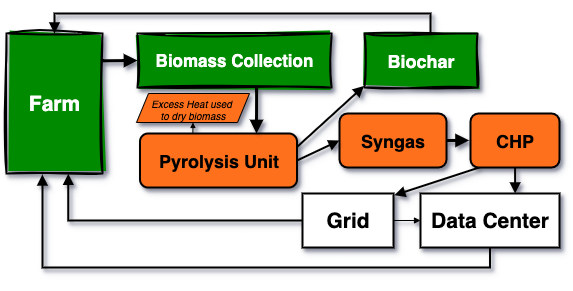

The diagram above was exported from draw.io. Its source (the exported page's mxGraphModel, read from the mxfile embedded in the PNG):
<mxGraphModel dx="1800" dy="1261" grid="1" gridSize="10" guides="1" tooltips="1" connect="1" arrows="1" fold="1" page="1" pageScale="1" pageWidth="1169" pageHeight="827" math="0" shadow="0">
  <root>
    <mxCell id="0" />
    <mxCell id="1" parent="0" />
    <mxCell id="7rxuiheAk15OXAUIN1sc-22" value="" style="edgeStyle=orthogonalEdgeStyle;rounded=0;orthogonalLoop=1;jettySize=auto;html=1;exitX=0;exitY=0.5;exitDx=0;exitDy=0;entryX=0.644;entryY=1.002;entryDx=0;entryDy=0;entryPerimeter=0;strokeWidth=2;endArrow=block;endFill=1;shadow=1;" parent="1" source="9" target="2" edge="1">
      <mxGeometry relative="1" as="geometry">
        <mxPoint x="7.999999999999773" y="61" as="targetPoint" />
      </mxGeometry>
    </mxCell>
    <mxCell id="2" value="Farm" style="whiteSpace=wrap;strokeWidth=2;perimeterSpacing=0;shadow=1;sketch=1;curveFitting=1;jiggle=2;fillStyle=solid;fillColor=light-dark(#008A00,#497636);fontColor=#ffffff;strokeColor=light-dark(#000000,#006600);fontStyle=1;fontSize=21;" parent="1" vertex="1">
      <mxGeometry x="-40" y="-70" width="96" height="140" as="geometry" />
    </mxCell>
    <mxCell id="3" value="Biomass Collection" style="whiteSpace=wrap;strokeWidth=2;sketch=1;curveFitting=1;jiggle=2;shadow=1;fillStyle=solid;strokeColor=light-dark(#000000,#006600);align=center;verticalAlign=middle;fontFamily=Helvetica;fontSize=17;fontColor=#ffffff;fontStyle=1;fillColor=light-dark(#008A00,#497636);" parent="1" vertex="1">
      <mxGeometry x="91" y="-70" width="194" height="54" as="geometry" />
    </mxCell>
    <mxCell id="7rxuiheAk15OXAUIN1sc-30" value="" style="rounded=0;orthogonalLoop=1;jettySize=auto;html=1;shadow=1;strokeColor=default;strokeWidth=1;align=center;verticalAlign=middle;fontFamily=Helvetica;fontSize=11;fontColor=default;labelBackgroundColor=default;endArrow=block;endFill=1;endSize=3;exitX=0.337;exitY=0.004;exitDx=0;exitDy=0;exitPerimeter=0;" parent="1" source="4" target="7rxuiheAk15OXAUIN1sc-29" edge="1">
      <mxGeometry relative="1" as="geometry" />
    </mxCell>
    <mxCell id="4" value="Pyrolysis Unit" style="whiteSpace=wrap;strokeWidth=2;rounded=1;glass=0;shadow=1;fillColor=light-dark(#FF701D,#FF701D);strokeColor=light-dark(#000000,#A40E00);fontStyle=1;fontSize=18;fontColor=light-dark(#000000,#000000);" parent="1" vertex="1">
      <mxGeometry x="93.5" y="30" width="157" height="54" as="geometry" />
    </mxCell>
    <mxCell id="5" value="Syngas" style="whiteSpace=wrap;strokeWidth=2;rounded=1;shadow=1;glass=0;strokeColor=light-dark(#000000,#A40E00);align=center;verticalAlign=middle;fontFamily=Helvetica;fontSize=18;fontColor=light-dark(#000000,#000000);fontStyle=1;fillColor=light-dark(#FF701D,#FF701D);" parent="1" vertex="1">
      <mxGeometry x="293" y="10" width="107" height="54" as="geometry" />
    </mxCell>
    <mxCell id="6" value="Biochar" style="whiteSpace=wrap;strokeWidth=2;sketch=1;curveFitting=1;jiggle=2;shadow=1;fillStyle=solid;strokeColor=light-dark(#000000,#006600);align=center;verticalAlign=middle;fontFamily=Helvetica;fontSize=18;fontColor=light-dark(#FFFFFF,#FFFFFF);fontStyle=1;fillColor=light-dark(#008A00,#142213);" parent="1" vertex="1">
      <mxGeometry x="318" y="-70" width="113" height="54" as="geometry" />
    </mxCell>
    <mxCell id="7rxuiheAk15OXAUIN1sc-18" value="" style="rounded=0;orthogonalLoop=1;jettySize=auto;html=1;entryX=1.009;entryY=0.032;entryDx=0;entryDy=0;exitX=0.106;exitY=0.996;exitDx=0;exitDy=0;strokeWidth=2;endArrow=block;endFill=1;entryPerimeter=0;exitPerimeter=0;shadow=1;" parent="1" source="7" target="9" edge="1">
      <mxGeometry relative="1" as="geometry" />
    </mxCell>
    <mxCell id="7rxuiheAk15OXAUIN1sc-19" value="" style="rounded=0;orthogonalLoop=1;jettySize=auto;html=1;strokeWidth=2;endArrow=block;endFill=1;entryX=0.681;entryY=0;entryDx=0;entryDy=0;entryPerimeter=0;shadow=1;" parent="1" source="7" target="8" edge="1">
      <mxGeometry relative="1" as="geometry" />
    </mxCell>
    <mxCell id="7" value="CHP" style="whiteSpace=wrap;strokeWidth=2;rounded=1;shadow=1;glass=0;strokeColor=light-dark(#000000,#A40E00);align=center;verticalAlign=middle;fontFamily=Helvetica;fontSize=18;fontColor=light-dark(#000000,#000000);fontStyle=1;fillColor=light-dark(#FF701D,#FF701D);" parent="1" vertex="1">
      <mxGeometry x="424" y="10" width="89" height="54" as="geometry" />
    </mxCell>
    <mxCell id="7rxuiheAk15OXAUIN1sc-24" value="" style="edgeStyle=orthogonalEdgeStyle;rounded=0;orthogonalLoop=1;jettySize=auto;html=1;entryX=0.374;entryY=1.007;entryDx=0;entryDy=0;exitX=0.5;exitY=1;exitDx=0;exitDy=0;entryPerimeter=0;strokeWidth=2;endArrow=block;endFill=1;shadow=1;" parent="1" source="8" target="2" edge="1">
      <mxGeometry relative="1" as="geometry" />
    </mxCell>
    <mxCell id="7rxuiheAk15OXAUIN1sc-28" value="" style="edgeStyle=orthogonalEdgeStyle;rounded=0;orthogonalLoop=1;jettySize=auto;html=1;strokeColor=default;strokeWidth=1;align=center;verticalAlign=middle;fontFamily=Helvetica;fontSize=11;fontColor=default;labelBackgroundColor=default;endArrow=block;endFill=1;shadow=1;endSize=4;" parent="1" source="9" target="8" edge="1">
      <mxGeometry relative="1" as="geometry" />
    </mxCell>
    <mxCell id="8" value="Data Center" style="whiteSpace=wrap;strokeWidth=2;shadow=1;fontStyle=1;fontSize=21;" parent="1" vertex="1">
      <mxGeometry x="374" y="90" width="139" height="54" as="geometry" />
    </mxCell>
    <mxCell id="9" value="Grid" style="whiteSpace=wrap;strokeWidth=2;shadow=1;fontStyle=1;fontSize=21;" parent="1" vertex="1">
      <mxGeometry x="256" y="90" width="91" height="54" as="geometry" />
    </mxCell>
    <mxCell id="11" value="" style="curved=1;startArrow=none;endArrow=block;exitX=0.997;exitY=0.195;entryX=0;entryY=0.5;exitDx=0;exitDy=0;entryDx=0;entryDy=0;strokeWidth=3;exitPerimeter=0;shadow=1;" parent="1" source="2" target="3" edge="1">
      <mxGeometry relative="1" as="geometry">
        <Array as="points" />
      </mxGeometry>
    </mxCell>
    <mxCell id="12" value="" style="curved=1;startArrow=none;endArrow=block;exitX=0.5;exitY=1;entryX=0.601;entryY=-0.005;strokeWidth=3;shadow=1;entryDx=0;entryDy=0;entryPerimeter=0;" parent="1" edge="1">
      <mxGeometry relative="1" as="geometry">
        <Array as="points" />
        <mxPoint x="210.14" y="-15.73" as="sourcePoint" />
        <mxPoint x="209.99699999999996" y="30.000000000000018" as="targetPoint" />
      </mxGeometry>
    </mxCell>
    <mxCell id="13" value="" style="startArrow=none;endArrow=block;entryX=-0.003;entryY=0.635;entryDx=0;entryDy=0;entryPerimeter=0;exitX=1;exitY=0.5;exitDx=0;exitDy=0;strokeWidth=2;shadow=1;" parent="1" source="4" edge="1">
      <mxGeometry relative="1" as="geometry">
        <mxPoint x="239.44799999999992" y="36.82799999999993" as="sourcePoint" />
        <mxPoint x="292.99899999999985" y="36.98999999999997" as="targetPoint" />
      </mxGeometry>
    </mxCell>
    <mxCell id="14" value="" style="startArrow=none;endArrow=block;exitX=1;exitY=0.25;entryX=-0.004;entryY=0.972;entryDx=0;entryDy=0;exitDx=0;exitDy=0;rounded=0;strokeWidth=2;entryPerimeter=0;shadow=1;" parent="1" source="4" target="6" edge="1">
      <mxGeometry x="-0.7846" y="-23" relative="1" as="geometry">
        <mxPoint x="269.5" y="21.5" as="sourcePoint" />
        <mxPoint x="324" y="-50" as="targetPoint" />
        <mxPoint y="1" as="offset" />
      </mxGeometry>
    </mxCell>
    <mxCell id="15" value="" style="curved=1;startArrow=none;endArrow=block;exitX=1;exitY=0.5;exitDx=0;exitDy=0;entryX=-0.016;entryY=0.498;entryDx=0;entryDy=0;entryPerimeter=0;strokeWidth=3;shadow=1;" parent="1" source="5" target="7" edge="1">
      <mxGeometry relative="1" as="geometry">
        <Array as="points" />
        <mxPoint x="424" y="7" as="targetPoint" />
      </mxGeometry>
    </mxCell>
    <mxCell id="18" value="" style="startArrow=none;endArrow=block;exitX=0.5;exitY=0;entryX=0.5;entryY=0;exitDx=0;exitDy=0;entryDx=0;entryDy=0;startFill=1;edgeStyle=orthogonalEdgeStyle;rounded=0;curved=0;strokeWidth=2;shadow=1;" parent="1" source="6" target="2" edge="1">
      <mxGeometry relative="1" as="geometry">
        <Array as="points">
          <mxPoint x="384" y="-90" />
          <mxPoint x="8" y="-90" />
        </Array>
      </mxGeometry>
    </mxCell>
    <mxCell id="7rxuiheAk15OXAUIN1sc-29" value="&lt;span style=&quot;font-weight: normal;&quot;&gt;&lt;i&gt;Excess Heat used&amp;nbsp;&lt;/i&gt;&lt;/span&gt;&lt;div&gt;&lt;span style=&quot;font-weight: normal;&quot;&gt;&lt;i&gt;to dry biomass&lt;/i&gt;&lt;/span&gt;&lt;/div&gt;" style="shape=parallelogram;perimeter=parallelogramPerimeter;whiteSpace=wrap;html=1;fixedSize=1;fontSize=10;fillColor=light-dark(#FF701D,#FF701D);strokeColor=light-dark(#000000,#A40E00);fontColor=light-dark(#000000,#000000);strokeWidth=1;rounded=0;glass=0;shadow=1;fontStyle=1;size=12;" parent="1" vertex="1">
      <mxGeometry x="90" y="-10" width="113" height="29" as="geometry" />
    </mxCell>
  </root>
</mxGraphModel>